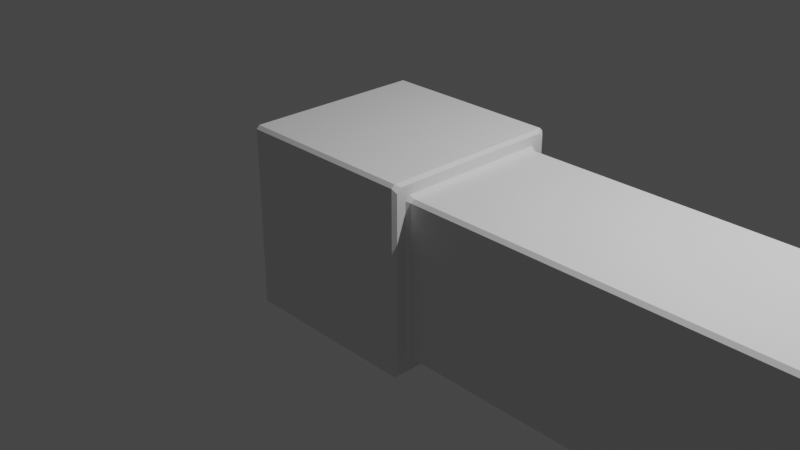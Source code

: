 # Source: VentDuct.blend  (saved by Blender 2.81.16; exported with 4.5.12 LTS)
import bpy
from mathutils import Matrix  # noqa: F401  (used for matrix-valued properties, if any)

bpy.ops.wm.read_factory_settings(use_empty=True)
scene = bpy.context.scene
scene.name = 'Scene'

# ---- collections
col_collection = bpy.data.collections.new('Collection'); scene.collection.children.link(col_collection)

# ---- world
world_world = bpy.data.worlds.new('World'); scene.world = world_world
world_world.use_nodes = True; world_world.node_tree.nodes.clear()
_N = world_world.node_tree.nodes; _L = world_world.node_tree.links
n0 = _N.new('ShaderNodeOutputWorld'); n0.name = 'World Output'; n0.location = (300, 300)
n1 = _N.new('ShaderNodeBackground'); n1.name = 'Background'; n1.location = (10, 300)
n1.inputs[0].default_value = (0.05088, 0.05088, 0.05088, 1.0)
_L.new(n1.outputs[0], n0.inputs[0])
n0.is_active_output = True
world_world.color = (0.05088, 0.05088, 0.05088)
world_world.use_sun_shadow = False
world_world.sun_shadow_jitter_overblur = 0.0

# ---- cameras
cam_camera = bpy.data.cameras.new('Camera')
cam_camera.clip_end = 100.0
cam_camera.ortho_scale = 7.314

# ---- lights
light_light = bpy.data.lights.new('Light', 'POINT')
light_light.transmission_factor = 0.0
light_light.energy = 1000.0
light_light.shadow_soft_size = 0.1
light_light.shadow_maximum_resolution = 0.006
light_light.use_absolute_resolution = True

# ---- meshes
me_cube_002 = bpy.data.meshes.new('Cube.002')
me_cube_002.from_pydata([(-1.0, -1.0, -1.0), (-1.0, -1.0, 1.0), (-1.0, 1.0, -1.0), (-1.0, 1.0, 1.0), (1.0, -0.8317, -0.8317), (1.0, -0.8317, 0.8317), (1.0, 0.8317, -0.8317), (1.0, 0.8317, 0.8317), (1.0, 1.0, 1.0), (1.0, 1.0, -1.0), (1.0, -1.0, -1.0), (1.0, -1.0, 1.0), (7.159, 0.8317, 0.8317), (7.159, 0.8317, -0.8317), (7.159, -0.8317, -0.8317), (7.159, -0.8317, 0.8317)], [], [(0, 1, 3, 2), (2, 3, 8, 9), (5, 4, 14, 15), (10, 11, 1, 0), (2, 9, 10, 0), (8, 3, 1, 11), (7, 6, 9, 8), (6, 4, 10, 9), (5, 7, 8, 11), (4, 5, 11, 10), (13, 12, 15, 14), (4, 6, 13, 14), (7, 5, 15, 12), (6, 7, 12, 13)])
_uv = me_cube_002.uv_layers.new(name='UVMap')
_uv.uv.foreach_set('vector', [0.375, 0.0, 0.625, 0.0, 0.625, 0.25, 0.375, 0.25, 0.375, 0.25, 0.625, 0.25, 0.625, 0.5, 0.375, 0.5, 0.604, 0.729, 0.396, 0.729, 0.396, 0.729, 0.604, 0.729, 0.375, 0.75, 0.625, 0.75, 0.625, 1.0, 0.375, 1.0, 0.125, 0.5, 0.375, 0.5, 0.375, 0.75, 0.125, 0.75, 0.625, 0.5, 0.875, 0.5, 0.875, 0.75, 0.625, 0.75, 0.604, 0.521, 0.396, 0.521, 0.375, 0.5, 0.625, 0.5, 0.396, 0.521, 0.396, 0.729, 0.375, 0.75, 0.375, 0.5, 0.604, 0.729, 0.604, 0.521, 0.625, 0.5, 0.625, 0.75, 0.396, 0.729, 0.604, 0.729, 0.625, 0.75, 0.375, 0.75, 0.396, 0.521, 0.604, 0.521, 0.604, 0.729, 0.396, 0.729, 0.396, 0.729, 0.396, 0.521, 0.396, 0.521, 0.396, 0.729, 0.604, 0.521, 0.604, 0.729, 0.604, 0.729, 0.604, 0.521, 0.396, 0.521, 0.604, 0.521, 0.604, 0.521, 0.396, 0.521])
me_cube_002.use_remesh_fix_poles = True
me_cube_002.use_remesh_preserve_attributes = False
me_cube_002.use_mirror_vertex_groups = False
me_cube_002.update()

# ---- objects
ob_light = bpy.data.objects.new('Light', light_light)
ob_camera = bpy.data.objects.new('Camera', cam_camera)
ob_cube = bpy.data.objects.new('Cube', me_cube_002)

# ---- transforms, parenting, visibility, modifiers, constraints
ob_light.location = (4.076, 1.005, 5.904)
ob_light.rotation_euler = (0.6503, 0.05522, 1.866)
ob_light.lock_rotations_4d = False
ob_light.empty_display_type = 'ARROWS'
ob_light.color = (0.0, 0.0, 0.0, 0.0)
ob_light.lineart.crease_threshold = 0.0
ob_camera.location = (7.359, -6.926, 4.958)
ob_camera.rotation_euler = (1.109, 0.0, 0.8149)
ob_camera.lock_rotations_4d = False
ob_camera.empty_display_type = 'ARROWS'
ob_camera.color = (0.0, 0.0, 0.0, 0.0)
ob_camera.display_type = 'WIRE'
ob_camera.lineart.crease_threshold = 0.0
ob_cube.location = (0.0, 0.0, 0.0)
ob_cube.lineart.crease_threshold = 0.0
_m = ob_cube.modifiers.new('Bevel', 'BEVEL')
_m.width = 0.034
_m.width_pct = 0.034
_m.limit_method = 'NONE'

# ---- collection membership
col_collection.objects.link(ob_light)
col_collection.objects.link(ob_camera)
col_collection.objects.link(ob_cube)

# ---- scene / render settings (as saved in the file)
scene.camera = ob_camera
scene.frame_start = 1; scene.frame_end = 250; scene.frame_set(1)
scene.render.engine = 'CYCLES'
scene.cycles.use_denoising = False
scene.cycles.samples = 128
scene.cycles.sampling_pattern = 'TABULATED_SOBOL'
scene.cycles.use_adaptive_sampling = False
scene.cycles.use_light_tree = False
scene.view_settings.view_transform = 'Filmic'
bpy.context.view_layer.update()
